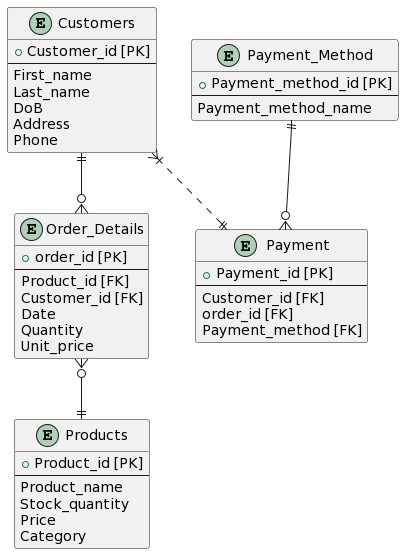

The diagram above was rendered by PlantUML. Its source (embedded in the PNG):
@startuml
entity Customers {
  + Customer_id [PK]
  --
  First_name
  Last_name
  DoB
  Address
  Phone
}

entity Products {
  + Product_id [PK]
  --
  Product_name
  Stock_quantity
  Price
  Category
}

entity Order_Details {
  + order_id [PK]
  --
  Product_id [FK]
  Customer_id [FK]
  Date
  Quantity
  Unit_price
}

entity Payment_Method {
  + Payment_method_id [PK]
  --
  Payment_method_name
}

entity Payment {
  + Payment_id [PK]
  --
  Customer_id [FK]
  order_id [FK]
  Payment_method [FK]
}

Customers ||--o{ Order_Details
Order_Details }o--|| Products
Customers }|..|| Payment
Payment_Method ||--o{ Payment
@enduml